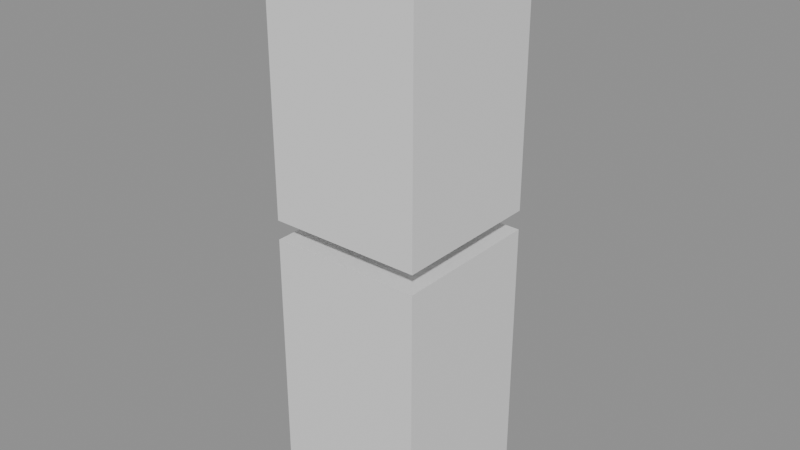 # Source: BindingProbe.blend  (saved by Blender 5.2.44; exported with 4.5.12 LTS)
import bpy
from mathutils import Matrix  # noqa: F401  (used for matrix-valued properties, if any)

bpy.ops.wm.read_factory_settings(use_empty=True)
scene = bpy.context.scene
scene.name = 'Scene'

# ---- materials (node trees are filled in below, after node groups)
mat_bindingprobe_originalmaterial = bpy.data.materials.new('BindingProbe_OriginalMaterial')
mat_bindingprobe_originalmaterial.diffuse_color = (0.08, 0.42, 0.85, 1.0)

# ---- material node trees
mat_bindingprobe_originalmaterial.use_nodes = True; mat_bindingprobe_originalmaterial.node_tree.nodes.clear()
_N = mat_bindingprobe_originalmaterial.node_tree.nodes; _L = mat_bindingprobe_originalmaterial.node_tree.links
n0 = _N.new('ShaderNodeBsdfPrincipled'); n0.name = 'Principled BSDF'; n0.location = (-200, 100)
n0.inputs[10].default_value = 0.005
n1 = _N.new('ShaderNodeOutputMaterial'); n1.name = 'Material Output'; n1.location = (200, 100)
_L.new(n0.outputs[0], n1.inputs[0])
n1.is_active_output = True

# ---- meshes
me_bindingprobe_mesh = bpy.data.meshes.new('BindingProbe_Mesh')
me_bindingprobe_mesh.from_pydata([(-0.16, -0.16, 0.0), (0.16, -0.16, 0.0), (0.16, 0.16, 0.0), (-0.16, 0.16, 0.0), (-0.16, -0.16, 0.58), (0.16, -0.16, 0.58), (0.16, 0.16, 0.58), (-0.16, 0.16, 0.58), (-0.16, -0.16, 0.62), (0.16, -0.16, 0.62), (0.16, 0.16, 0.62), (-0.16, 0.16, 0.62), (-0.16, -0.16, 1.2), (0.16, -0.16, 1.2), (0.16, 0.16, 1.2), (-0.16, 0.16, 1.2)], [], [(3, 2, 1, 0), (5, 6, 7, 4), (1, 5, 4, 0), (2, 6, 5, 1), (3, 7, 6, 2), (7, 3, 0, 4), (11, 10, 9, 8), (13, 14, 15, 12), (9, 13, 12, 8), (10, 14, 13, 9), (11, 15, 14, 10), (15, 11, 8, 12)])
_uv = me_bindingprobe_mesh.uv_layers.new(name='UVMap')
_uv.uv.foreach_set('vector', [0.0, 0.0, 1.0, 0.0, 1.0, 1.0, 0.0, 1.0, 0.0, 0.0, 1.0, 0.0, 1.0, 1.0, 0.0, 1.0, 0.0, 0.0, 1.0, 0.0, 1.0, 1.0, 0.0, 1.0, 0.0, 0.0, 1.0, 0.0, 1.0, 1.0, 0.0, 1.0, 0.0, 0.0, 1.0, 0.0, 1.0, 1.0, 0.0, 1.0, 0.0, 0.0, 1.0, 0.0, 1.0, 1.0, 0.0, 1.0, 0.0, 0.0, 1.0, 0.0, 1.0, 1.0, 0.0, 1.0, 0.0, 0.0, 1.0, 0.0, 1.0, 1.0, 0.0, 1.0, 0.0, 0.0, 1.0, 0.0, 1.0, 1.0, 0.0, 1.0, 0.0, 0.0, 1.0, 0.0, 1.0, 1.0, 0.0, 1.0, 0.0, 0.0, 1.0, 0.0, 1.0, 1.0, 0.0, 1.0, 0.0, 0.0, 1.0, 0.0, 1.0, 1.0, 0.0, 1.0])
me_bindingprobe_mesh.materials.append(mat_bindingprobe_originalmaterial)
me_bindingprobe_mesh.update()
arm_bindingprobe_armature = bpy.data.armatures.new('BindingProbe_Armature')  # bones are not reproduced

# ---- objects
ob_bindingprobe_armature = bpy.data.objects.new('BindingProbe_Armature', arm_bindingprobe_armature)
ob_bindingprobe_marker = bpy.data.objects.new('BindingProbe_Marker', me_bindingprobe_mesh)

# ---- transforms, parenting, visibility, modifiers, constraints
ob_bindingprobe_armature.location = (0.0, 0.0, 0.0)
ob_bindingprobe_marker.parent = ob_bindingprobe_armature
ob_bindingprobe_marker.location = (0.0, 0.0, 0.0)
_vg = ob_bindingprobe_marker.vertex_groups.new(name='root')
_vg.add([0, 1, 2, 3, 4, 5, 6, 7], 1.0, 'REPLACE')
_vg = ob_bindingprobe_marker.vertex_groups.new(name='tip')
_vg.add([8, 9, 10, 11, 12, 13, 14, 15], 1.0, 'REPLACE')
_m = ob_bindingprobe_marker.modifiers.new('BindingProbe_ArmatureDeform', 'ARMATURE')
_m.object = ob_bindingprobe_armature

# ---- collection membership
scene.collection.objects.link(ob_bindingprobe_armature)
scene.collection.objects.link(ob_bindingprobe_marker)

# ---- scene / render settings (as saved in the file)
scene.frame_start = 1; scene.frame_end = 40; scene.frame_set(1)
scene.render.engine = 'BLENDER_EEVEE_NEXT'
scene.render.fps = 30
scene.render.bake_bias = 0.0
scene.render.bake_samples = 0
scene.render.compositor_device = 'GPU'
scene.eevee.use_volume_custom_range = False
scene.eevee.fast_gi_thickness_near = 0.1
scene.eevee.fast_gi_thickness_far = 0.0
scene.eevee.ray_tracing_options.screen_trace_thickness = 0.1
bpy.context.view_layer.update()

# ---- added for rendering (the .blend has no active camera and no usable light): camera, sun + grey world if the file has none
cam_auto = bpy.data.cameras.new('AutoCamera')
cam_auto.lens = 50.0
cam_auto.sensor_width = 36.0
cam_auto.clip_end = 1000.0
ob_auto_camera = bpy.data.objects.new('AutoCamera', cam_auto)
scene.collection.objects.link(ob_auto_camera)
ob_auto_camera.location = (1.1866, -1.42392, 1.54928)
ob_auto_camera.rotation_euler = (1.09748, -7.21219e-08, 0.694738)
scene.camera = ob_auto_camera
light_auto_sun = bpy.data.lights.new('AutoSun', 'SUN')
light_auto_sun.energy = 3.0
light_auto_sun.angle = 0.0523599
ob_auto_sun = bpy.data.objects.new('AutoSun', light_auto_sun)
scene.collection.objects.link(ob_auto_sun)
ob_auto_sun.rotation_euler = (0.872665, 0.174533, 0.523599)
if scene.world is None:
    world_auto = bpy.data.worlds.new('AutoWorld')
    world_auto.color = (0.3, 0.3, 0.3)
    scene.world = world_auto
bpy.context.view_layer.update()
